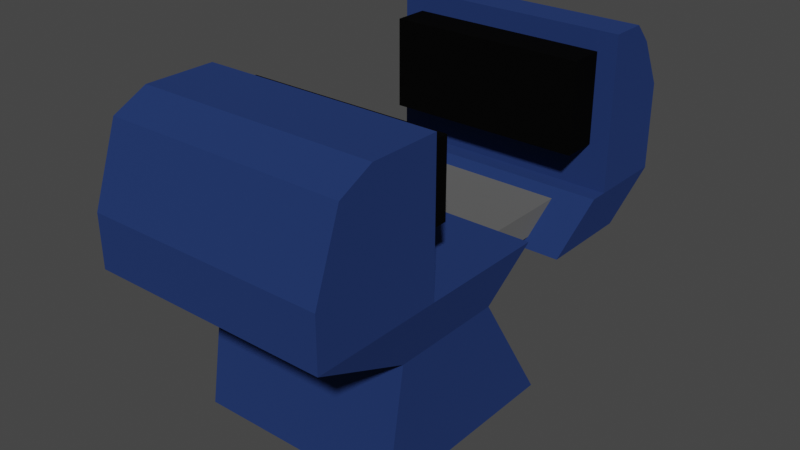 # Source: Vice.blend  (saved by Blender 3.6.13; exported with 4.5.12 LTS)
import bpy
from mathutils import Matrix  # noqa: F401  (used for matrix-valued properties, if any)

bpy.ops.wm.read_factory_settings(use_empty=True)
scene = bpy.context.scene
scene.name = 'Scene'

# ---- collections
col_collection = bpy.data.collections.new('Collection'); scene.collection.children.link(col_collection)

# ---- materials (node trees are filled in below, after node groups)
mat_material_001 = bpy.data.materials.new('Material.001')
mat_material_001.use_transparent_shadow = False
mat_material_002 = bpy.data.materials.new('Material.002')
mat_material_002.use_transparent_shadow = False
mat_material_003 = bpy.data.materials.new('Material.003')
mat_material_003.use_transparent_shadow = False

# ---- material node trees
mat_material_001.use_nodes = True; mat_material_001.node_tree.nodes.clear()
_N = mat_material_001.node_tree.nodes; _L = mat_material_001.node_tree.links
n0 = _N.new('ShaderNodeBsdfPrincipled'); n0.name = 'Principled BSDF'; n0.location = (10, 300)
n0.distribution = 'GGX'
n0.subsurface_method = 'RANDOM_WALK_SKIN'
n0.inputs[0].default_value = (0.2668, 0.2668, 0.2668, 1.0)
n0.inputs[1].default_value = 1.0
n0.inputs[2].default_value = 1.0
n0.inputs[3].default_value = 1.45
n0.inputs[27].default_value = (0.0, 0.0, 0.0, 1.0)
n0.inputs[28].default_value = 1.0
n1 = _N.new('ShaderNodeOutputMaterial'); n1.name = 'Material Output'; n1.location = (300, 300)
_L.new(n0.outputs[0], n1.inputs[0])
n1.is_active_output = True
mat_material_002.use_nodes = True; mat_material_002.node_tree.nodes.clear()
_N = mat_material_002.node_tree.nodes; _L = mat_material_002.node_tree.links
n0 = _N.new('ShaderNodeBsdfPrincipled'); n0.name = 'Principled BSDF'; n0.location = (10, 300)
n0.distribution = 'GGX'
n0.subsurface_method = 'RANDOM_WALK_SKIN'
n0.inputs[0].default_value = (0.02385, 0.05436, 0.196, 1.0)
n0.inputs[1].default_value = 0.4882
n0.inputs[2].default_value = 1.0
n0.inputs[3].default_value = 1.45
n0.inputs[13].default_value = 0.1929
n0.inputs[27].default_value = (0.0, 0.0, 0.0, 1.0)
n0.inputs[28].default_value = 1.0
n1 = _N.new('ShaderNodeOutputMaterial'); n1.name = 'Material Output'; n1.location = (300, 300)
_L.new(n0.outputs[0], n1.inputs[0])
n1.is_active_output = True
mat_material_003.use_nodes = True; mat_material_003.node_tree.nodes.clear()
_N = mat_material_003.node_tree.nodes; _L = mat_material_003.node_tree.links
n0 = _N.new('ShaderNodeBsdfPrincipled'); n0.name = 'Principled BSDF'; n0.location = (10, 300)
n0.distribution = 'GGX'
n0.subsurface_method = 'RANDOM_WALK_SKIN'
n0.inputs[0].default_value = (0.002579, 0.002579, 0.002579, 1.0)
n0.inputs[1].default_value = 0.4567
n0.inputs[2].default_value = 1.0
n0.inputs[3].default_value = 1.45
n0.inputs[13].default_value = 0.0
n0.inputs[27].default_value = (0.0, 0.0, 0.0, 1.0)
n0.inputs[28].default_value = 1.0
n1 = _N.new('ShaderNodeOutputMaterial'); n1.name = 'Material Output'; n1.location = (300, 300)
_L.new(n0.outputs[0], n1.inputs[0])
n1.is_active_output = True

# ---- world
world_world = bpy.data.worlds.new('World'); scene.world = world_world
world_world.use_nodes = True; world_world.node_tree.nodes.clear()
_N = world_world.node_tree.nodes; _L = world_world.node_tree.links
n0 = _N.new('ShaderNodeOutputWorld'); n0.name = 'World Output'; n0.location = (300, 300)
n1 = _N.new('ShaderNodeBackground'); n1.name = 'Background'; n1.location = (10, 300)
n1.inputs[0].default_value = (0.05088, 0.05088, 0.05088, 1.0)
_L.new(n1.outputs[0], n0.inputs[0])
n0.is_active_output = True
world_world.color = (0.05088, 0.05088, 0.05088)
world_world.use_sun_shadow = False
world_world.sun_shadow_jitter_overblur = 0.0

# ---- meshes
me_cube_001 = bpy.data.meshes.new('Cube.001')
me_cube_001.from_pydata([(-1.0, -1.0, -1.0), (-1.0, -0.8131, 0.1653), (-1.0, 1.0, -1.0), (-1.0, 0.271, 0.1653), (1.0, -1.0, -1.0), (1.0, -0.8131, 0.1653), (1.0, 1.0, -1.0), (1.0, 0.271, 0.1653), (-1.127, -1.844, 0.6617), (0.6508, 1.35, 0.252), (-0.6508, 1.35, 0.252), (1.127, -1.844, 0.6617), (-1.0, 0.3333, -1.0), (-1.0, -0.3333, -1.0), (-1.0, -0.271, 0.1653), (-1.123, 1.633, 0.661), (1.0, -0.3333, -1.0), (1.0, 0.3333, -1.0), (-0.9969, 1.291, 0.1661), (1.0, -0.271, 0.1653), (-1.127, -0.6147, 0.6617), (-1.127, 0.6147, 0.6617), (1.127, 0.6147, 0.6617), (1.127, -0.6147, 0.6617), (0.7334, 0.5547, 0.5751), (0.6508, 0.331, 0.252), (-0.7334, 0.5547, 0.5751), (1.127, -0.6147, 1.15), (1.127, -1.844, 1.15), (-1.127, -1.844, 1.15), (-1.127, -0.6147, 1.15), (-0.6508, 0.331, 0.252), (-0.7334, 1.574, 0.5751), (0.7334, 1.574, 0.5751), (0.9969, 1.291, 0.1661), (1.123, 1.633, 0.661), (-0.9969, 2.201, 0.1661), (0.9969, 2.201, 0.1661), (-1.123, 2.543, 0.661), (1.123, 2.543, 0.661), (-1.123, 1.802, 0.661), (1.123, 1.802, 0.661), (-1.123, 2.538, 0.661), (1.123, 2.538, 0.661), (1.123, 2.538, 1.475), (-1.123, 2.538, 1.475), (1.123, 1.802, 1.475), (-1.123, 1.802, 1.475), (-1.123, 1.802, 1.078), (1.123, 1.802, 1.078), (-1.123, 2.538, 1.078), (1.123, 2.538, 1.078), (-0.9752, -0.2968, 1.15), (-0.9752, -0.2968, 1.85), (0.9752, -0.6147, 1.15), (-0.9752, -0.6147, 1.15), (0.9752, -0.6147, 1.85), (-0.9752, -0.6147, 1.85), (-1.123, 2.312, 1.918), (-1.123, 1.802, 1.918), (1.123, 1.802, 1.918), (1.123, 2.312, 1.918), (1.127, -0.6147, 1.85), (1.127, -1.595, 1.85), (-1.127, -1.595, 1.85), (-1.127, -0.6147, 1.85), (1.127, -0.6147, 2.008), (1.127, -1.275, 2.008), (-1.127, -1.275, 2.008), (-1.127, -0.6147, 2.008), (-1.123, 2.143, 2.101), (-1.123, 1.802, 2.101), (1.123, 1.802, 2.101), (1.123, 2.143, 2.101), (0.9389, 1.469, 1.475), (0.9389, 1.469, 1.078), (-0.9389, 1.469, 1.475), (-0.9389, 1.469, 1.078), (-0.9389, 1.802, 1.475), (-0.9389, 1.802, 1.078), (0.9389, 1.802, 1.475), (0.9389, 1.802, 1.078), (0.9389, 1.802, 1.918), (0.9389, 1.469, 1.918), (-0.9389, 1.469, 1.918), (-0.9389, 1.802, 1.918), (0.9752, -0.2968, 1.15), (0.9752, -0.2968, 1.85)], [], [(12, 3, 2), (2, 3, 7, 6), (16, 19, 5, 4), (4, 5, 1, 0), (13, 16, 4, 0), (1, 5, 11, 8), (11, 23, 27, 28), (26, 24, 33, 32), (31, 26, 32, 10), (14, 1, 8, 20), (32, 33, 35, 15), (3, 14, 20, 21), (5, 19, 23, 11), (19, 7, 22, 23), (3, 21, 26, 31), (22, 21, 20, 23), (2, 6, 17, 12), (12, 17, 16, 13), (6, 7, 17), (17, 7, 19, 16), (0, 1, 14, 13), (13, 14, 3, 12), (30, 29, 64, 65), (21, 22, 24, 26), (7, 3, 31, 25), (24, 25, 9, 33), (20, 8, 29, 30), (23, 20, 30, 27), (8, 11, 28, 29), (22, 7, 25, 24), (25, 31, 10, 9), (15, 35, 41, 40), (10, 32, 15, 18), (9, 10, 18, 34), (33, 9, 34, 35), (38, 39, 37, 36), (35, 34, 37, 39), (34, 18, 36, 37), (18, 15, 38, 36), (42, 40, 48, 50), (35, 39, 43, 41), (38, 15, 40, 42), (39, 38, 42, 43), (51, 50, 45, 44), (43, 42, 50, 51), (41, 43, 51, 49), (40, 41, 49, 48), (50, 48, 47, 45), (47, 48, 79, 78), (49, 51, 44, 46), (81, 79, 77, 75), (44, 45, 58, 61), (61, 58, 70, 73), (62, 27, 54, 56), (45, 47, 59, 58), (46, 44, 61, 60), (84, 83, 74, 75, 77, 76), (65, 64, 68, 69), (28, 27, 62, 63), (86, 52, 55, 54), (29, 28, 63, 64), (53, 52, 86, 87), (57, 53, 87, 56), (66, 69, 68, 67), (63, 62, 66, 67), (62, 65, 69, 66), (64, 63, 67, 68), (70, 71, 72, 73), (58, 59, 71, 70), (59, 60, 72, 71), (60, 61, 73, 72), (78, 76, 84, 85), (81, 80, 74, 75), (78, 79, 77, 76), (74, 80, 82, 83), (56, 54, 86, 87), (59, 47, 78, 85), (30, 65, 57, 55), (46, 60, 82, 80), (49, 46, 80, 81), (55, 57, 53, 52), (84, 85, 82, 83)])
me_cube_001.polygons.foreach_set('material_index', [1, 1, 1, 1, 1, 1, 1, 0, 0, 1, 1, 1, 1, 1, 1, 1, 1, 1, 1, 1, 1, 1, 1, 1, 1, 0, 1, 1, 1, 1, 0, 1, 1, 1, 1, 1, 1, 1, 1, 1, 1, 1, 1, 1, 1, 1, 1, 1, 1, 1, 0, 1, 1, 1, 1, 1, 2, 1, 1, 0, 1, 2, 2, 1, 1, 1, 1, 1, 1, 1, 1, 2, 2, 2, 2, 2, 1, 1, 1, 1, 2, 2])
_uv = me_cube_001.uv_layers.new(name='UVMap')
_uv.uv.foreach_set('vector', [0.375, 0.1667, 0.625, 0.25, 0.375, 0.25, 0.375, 0.25, 0.625, 0.25, 0.625, 0.5, 0.375, 0.5, 0.375, 0.6667, 0.625, 0.6667, 0.625, 0.75, 0.375, 0.75, 0.375, 0.75, 0.625, 0.75, 0.625, 1.0, 0.375, 1.0, 0.125, 0.6667, 0.375, 0.6667, 0.375, 0.75, 0.125, 0.75, 0.625, 1.0, 0.625, 0.75, 0.625, 0.75, 0.625, 1.0, 0.625, 0.75, 0.625, 0.6667, 0.625, 0.6667, 0.625, 0.75, 0.875, 0.5833, 0.625, 0.5833, 0.625, 0.5833, 0.875, 0.5833, 0.625, 0.1667, 0.625, 0.1667, 0.625, 0.1667, 0.625, 0.1667, 0.625, 0.08333, 0.625, 0.0, 0.625, 0.0, 0.625, 0.08333, 0.875, 0.5833, 0.625, 0.5833, 0.625, 0.5833, 0.875, 0.5833, 0.625, 0.1667, 0.625, 0.08333, 0.625, 0.08333, 0.625, 0.1667, 0.625, 0.75, 0.625, 0.6667, 0.625, 0.6667, 0.625, 0.75, 0.625, 0.6667, 0.625, 0.5833, 0.625, 0.5833, 0.625, 0.6667, 0.625, 0.1667, 0.625, 0.1667, 0.625, 0.1667, 0.625, 0.1667, 0.625, 0.5833, 0.875, 0.5833, 0.875, 0.6667, 0.625, 0.6667, 0.125, 0.5, 0.375, 0.5, 0.375, 0.5833, 0.125, 0.5833, 0.125, 0.5833, 0.375, 0.5833, 0.375, 0.6667, 0.125, 0.6667, 0.375, 0.5, 0.625, 0.5833, 0.375, 0.5833, 0.375, 0.5833, 0.625, 0.5833, 0.625, 0.6667, 0.375, 0.6667, 0.375, 0.0, 0.625, 0.0, 0.625, 0.08333, 0.375, 0.08333, 0.375, 0.08333, 0.625, 0.08333, 0.625, 0.1667, 0.375, 0.1667, 0.625, 0.08333, 0.625, 0.0, 0.625, 0.0, 0.625, 0.08333, 0.875, 0.5833, 0.625, 0.5833, 0.625, 0.5833, 0.875, 0.5833, 0.0, 0.0, 0.0, 0.0, 0.0, 0.0, 0.0, 0.0, 0.625, 0.5833, 0.625, 0.5833, 0.625, 0.5833, 0.625, 0.5833, 0.625, 0.08333, 0.625, 0.0, 0.625, 0.0, 0.625, 0.08333, 0.625, 0.6667, 0.875, 0.6667, 0.875, 0.6667, 0.625, 0.6667, 0.625, 1.0, 0.625, 0.75, 0.625, 0.75, 0.625, 1.0, 0.625, 0.5833, 0.625, 0.5833, 0.625, 0.5833, 0.625, 0.5833, 0.0, 0.0, 0.0, 0.0, 0.0, 0.0, 0.0, 0.0, 0.875, 0.5833, 0.625, 0.5833, 0.625, 0.5833, 0.875, 0.5833, 0.625, 0.1667, 0.625, 0.1667, 0.625, 0.1667, 0.625, 0.1667, 0.0, 0.0, 0.0, 0.0, 0.0, 0.0, 0.0, 0.0, 0.625, 0.5833, 0.625, 0.5833, 0.625, 0.5833, 0.625, 0.5833, 0.875, 0.5833, 0.625, 0.5833, 0.625, 0.5833, 0.625, 0.1667, 0.625, 0.5833, 0.625, 0.5833, 0.625, 0.5833, 0.625, 0.5833, 0.0, 0.0, 0.0, 0.0, 0.0, 0.0, 0.0, 0.0, 0.625, 0.1667, 0.625, 0.1667, 0.625, 0.1667, 0.625, 0.1667, 0.625, 0.1667, 0.625, 0.1667, 0.625, 0.1667, 0.625, 0.1667, 0.625, 0.5833, 0.625, 0.5833, 0.625, 0.5833, 0.625, 0.5833, 0.625, 0.1667, 0.625, 0.1667, 0.625, 0.1667, 0.625, 0.1667, 0.625, 0.5833, 0.875, 0.5833, 0.875, 0.5833, 0.625, 0.5833, 0.625, 0.5833, 0.875, 0.5833, 0.875, 0.5833, 0.625, 0.5833, 0.625, 0.5833, 0.875, 0.5833, 0.875, 0.5833, 0.625, 0.5833, 0.625, 0.5833, 0.625, 0.5833, 0.625, 0.5833, 0.625, 0.5833, 0.875, 0.5833, 0.625, 0.5833, 0.625, 0.5833, 0.875, 0.5833, 0.625, 0.1667, 0.625, 0.1667, 0.625, 0.1667, 0.625, 0.1667, 0.625, 0.1667, 0.625, 0.1667, 0.625, 0.1667, 0.625, 0.1667, 0.625, 0.5833, 0.625, 0.5833, 0.625, 0.5833, 0.625, 0.5833, 0.0, 0.0, 0.0, 0.0, 0.0, 0.0, 0.0, 0.0, 0.625, 0.5833, 0.875, 0.5833, 0.875, 0.5833, 0.625, 0.5833, 0.625, 0.5833, 0.875, 0.5833, 0.875, 0.5833, 0.625, 0.5833, 0.625, 0.6667, 0.625, 0.6667, 0.625, 0.6667, 0.625, 0.6667, 0.625, 0.1667, 0.625, 0.1667, 0.625, 0.1667, 0.625, 0.1667, 0.625, 0.5833, 0.625, 0.5833, 0.625, 0.5833, 0.625, 0.5833, 0.0, 0.0, 0.0, 0.0, 0.0, 0.0, 0.0, 0.0, 0.0, 0.0, 0.0, 0.0, 0.625, 0.08333, 0.625, 0.0, 0.625, 0.0, 0.625, 0.08333, 0.625, 0.75, 0.625, 0.6667, 0.625, 0.6667, 0.625, 0.75, 0.0, 0.0, 0.0, 0.0, 0.0, 0.0, 0.0, 0.0, 0.625, 1.0, 0.625, 0.75, 0.625, 0.75, 0.625, 1.0, 0.625, 0.08333, 0.625, 0.08333, 0.625, 0.6667, 0.625, 0.6667, 0.625, 0.08333, 0.625, 0.08333, 0.625, 0.6667, 0.625, 0.6667, 0.625, 0.6667, 0.875, 0.6667, 0.875, 0.75, 0.625, 0.75, 0.625, 0.75, 0.625, 0.6667, 0.625, 0.6667, 0.625, 0.75, 0.625, 0.6667, 0.875, 0.6667, 0.875, 0.6667, 0.625, 0.6667, 0.625, 1.0, 0.625, 0.75, 0.625, 0.75, 0.625, 1.0, 0.875, 0.5833, 0.875, 0.5833, 0.625, 0.5833, 0.625, 0.5833, 0.625, 0.1667, 0.625, 0.1667, 0.625, 0.1667, 0.625, 0.1667, 0.875, 0.5833, 0.625, 0.5833, 0.625, 0.5833, 0.875, 0.5833, 0.625, 0.5833, 0.625, 0.5833, 0.625, 0.5833, 0.625, 0.5833, 0.625, 0.1667, 0.625, 0.1667, 0.625, 0.1667, 0.625, 0.1667, 0.625, 0.5833, 0.625, 0.5833, 0.625, 0.5833, 0.625, 0.5833, 0.625, 0.1667, 0.625, 0.1667, 0.625, 0.1667, 0.625, 0.1667, 0.625, 0.5833, 0.625, 0.5833, 0.625, 0.5833, 0.625, 0.5833, 0.625, 0.6667, 0.625, 0.6667, 0.625, 0.6667, 0.625, 0.6667, 0.625, 0.1667, 0.625, 0.1667, 0.625, 0.1667, 0.625, 0.1667, 0.625, 0.08333, 0.625, 0.08333, 0.625, 0.08333, 0.625, 0.08333, 0.625, 0.5833, 0.625, 0.5833, 0.625, 0.5833, 0.625, 0.5833, 0.625, 0.5833, 0.625, 0.5833, 0.625, 0.5833, 0.625, 0.5833, 0.625, 0.08333, 0.625, 0.08333, 0.625, 0.08333, 0.625, 0.08333, 0.625, 0.1667, 0.625, 0.1667, 0.625, 0.5833, 0.625, 0.5833])
me_cube_001.materials.append(mat_material_001)
me_cube_001.materials.append(mat_material_002)
me_cube_001.materials.append(mat_material_003)
me_cube_001.update()

# ---- objects
ob_cube = bpy.data.objects.new('Cube', me_cube_001)

# ---- transforms, parenting, visibility, modifiers, constraints
ob_cube.location = (0.0, 0.0, 1.045)

# ---- collection membership
col_collection.objects.link(ob_cube)

# ---- scene / render settings (as saved in the file)
scene.frame_start = 1; scene.frame_end = 250; scene.frame_set(1)
scene.render.engine = 'BLENDER_EEVEE_NEXT'
scene.cycles.sampling_pattern = 'TABULATED_SOBOL'
scene.view_settings.view_transform = 'Filmic'
bpy.context.view_layer.update()

# ---- added for rendering (the .blend has no active camera and no usable light): camera, sun
cam_auto = bpy.data.cameras.new('AutoCamera')
cam_auto.lens = 50.0
cam_auto.sensor_width = 36.0
cam_auto.clip_end = 1000.0
ob_auto_camera = bpy.data.objects.new('AutoCamera', cam_auto)
scene.collection.objects.link(ob_auto_camera)
ob_auto_camera.location = (5.39037, -6.11897, 5.90783)
ob_auto_camera.rotation_euler = (1.09748, -7.21219e-08, 0.694738)
scene.camera = ob_auto_camera
light_auto_sun = bpy.data.lights.new('AutoSun', 'SUN')
light_auto_sun.energy = 3.0
light_auto_sun.angle = 0.0523599
ob_auto_sun = bpy.data.objects.new('AutoSun', light_auto_sun)
scene.collection.objects.link(ob_auto_sun)
ob_auto_sun.rotation_euler = (0.872665, 0.174533, 0.523599)
bpy.context.view_layer.update()
